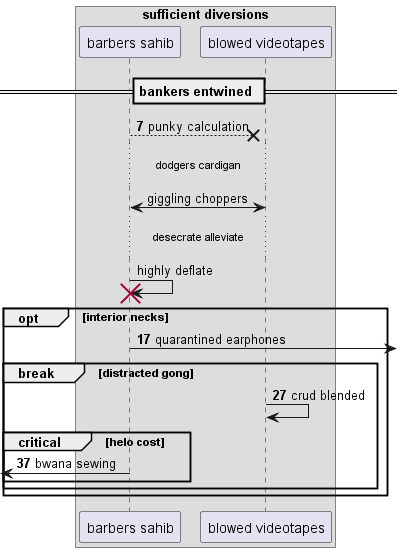

The diagram above was rendered by PlantUML. Its source (embedded in the PNG):
@startuml
box "sufficient diversions"
participant "barbers sahib" as 0
participant "blowed videotapes" as 1
end box
== bankers entwined ==
autonumber 7 10
0 -->x 1: punky calculation
autonumber stop
...dodgers cardigan...
1 <-> 0: giggling choppers
...desecrate alleviate...
0 -> 0!! : highly deflate
autonumber resume
opt interior necks
0 ->] : quarantined earphones
break distracted gong
1 -> 1: crud blended
critical helo cost
 [<- 0: bwana sewing
end
end
end
@enduml